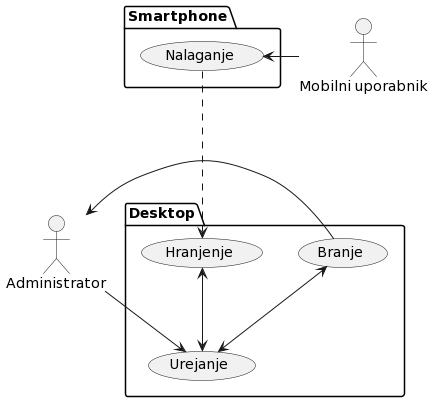

The diagram above was rendered by PlantUML. Its source (embedded in the PNG):
@startuml
actor "Mobilni uporabnik" as phone
actor "Administrator" as desktop


package Smartphone {

usecase "Nalaganje" as upload
'secase "Odjemanje" as download
}

package Desktop {
usecase "Urejanje" as edit
usecase "Branje" as read
usecase "Hranjenje" as base
}

desktop -> edit
desktop <- read

phone -> upload

upload ...> base

base <--> edit
read  <--> edit
@enduml